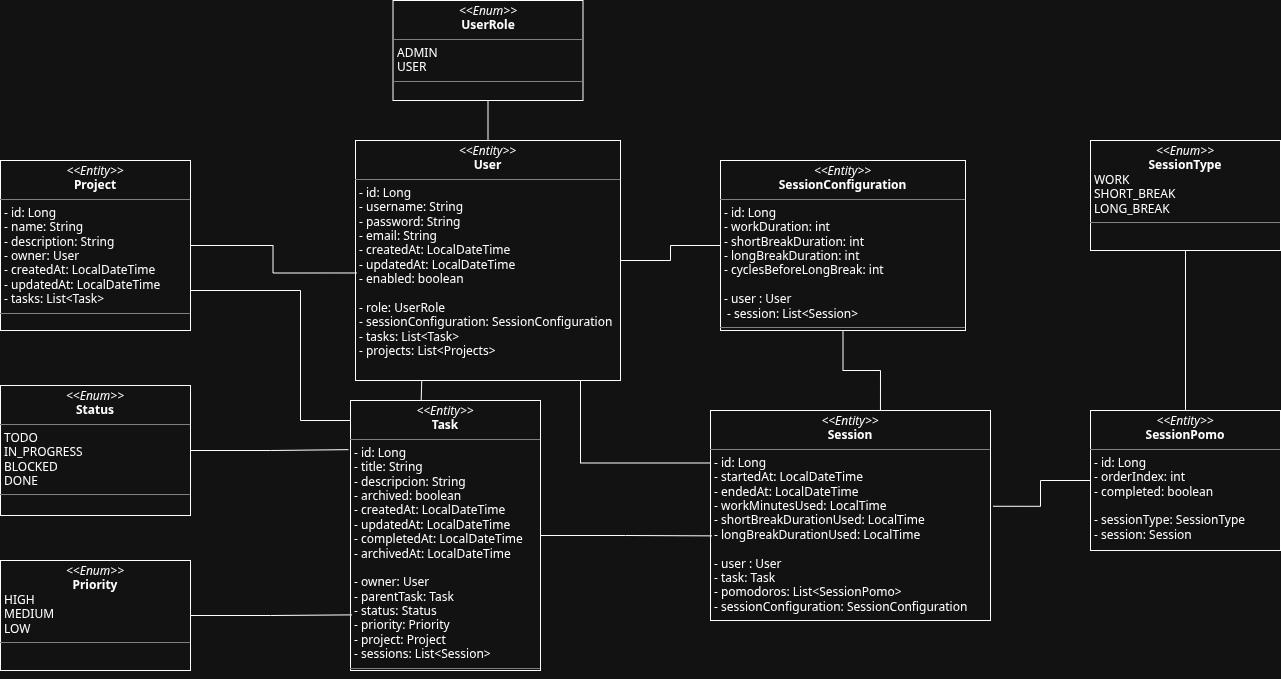

The diagram above was exported from draw.io. Its source (the exported page's mxGraphModel, read from the mxfile embedded in the PNG):
<mxGraphModel dx="2276" dy="884" grid="1" gridSize="10" guides="1" tooltips="1" connect="1" arrows="1" fold="1" page="1" pageScale="1" pageWidth="850" pageHeight="1100" math="0" shadow="0">
  <root>
    <mxCell id="0" />
    <mxCell id="1" parent="0" />
    <mxCell id="AR_WC3nuYzb4xBfXkoQK-5" edge="1" parent="1" source="EpH_Zi76QQ7ooI9_jV4M-1" style="edgeStyle=orthogonalEdgeStyle;shape=connector;rounded=0;orthogonalLoop=1;jettySize=auto;html=1;exitX=0.75;exitY=1;exitDx=0;exitDy=0;entryX=0;entryY=0.25;entryDx=0;entryDy=0;strokeColor=default;align=center;verticalAlign=middle;fontFamily=Helvetica;fontSize=11;fontColor=default;labelBackgroundColor=default;endArrow=none;endFill=0;" target="SqD7qr0Nb9dC1h8xSjWV-1">
      <mxGeometry relative="1" as="geometry">
        <Array as="points">
          <mxPoint x="230" y="430" />
          <mxPoint x="230" y="563" />
        </Array>
      </mxGeometry>
    </mxCell>
    <mxCell id="EpH_Zi76QQ7ooI9_jV4M-1" parent="1" style="verticalAlign=top;align=left;overflow=fill;html=1;whiteSpace=wrap;" value="&lt;p style=&quot;margin:0px;margin-top:4px;text-align:center;&quot;&gt;&lt;i&gt;&amp;lt;&amp;lt;Entity&amp;gt;&amp;gt;&lt;/i&gt;&lt;br&gt;&lt;b&gt;User&lt;/b&gt;&lt;/p&gt;&lt;hr size=&quot;1&quot; style=&quot;border-style:solid;&quot;&gt;&lt;p style=&quot;margin:0px;margin-left:4px;&quot;&gt;- id: Long&lt;br&gt;- username: String&lt;/p&gt;&lt;p style=&quot;margin:0px;margin-left:4px;&quot;&gt;- password: String&lt;/p&gt;&lt;p style=&quot;margin:0px;margin-left:4px;&quot;&gt;- email: String&lt;/p&gt;&lt;p style=&quot;margin: 0px 0px 0px 4px;&quot;&gt;- createdAt: LocalDateTime&lt;/p&gt;&lt;p style=&quot;margin: 0px 0px 0px 4px;&quot;&gt;- updatedAt: LocalDateTime&lt;/p&gt;&lt;p style=&quot;margin: 0px 0px 0px 4px;&quot;&gt;- enabled: boolean&lt;/p&gt;&lt;p style=&quot;margin: 0px 0px 0px 4px;&quot;&gt;&lt;br&gt;&lt;/p&gt;&lt;p style=&quot;margin:0px;margin-left:4px;&quot;&gt;- role: UserRole&lt;/p&gt;&lt;p style=&quot;margin:0px;margin-left:4px;&quot;&gt;- sessionConfiguration: SessionConfiguration&lt;/p&gt;&lt;p style=&quot;margin:0px;margin-left:4px;&quot;&gt;- tasks: List&amp;lt;Task&amp;gt;&lt;/p&gt;&lt;p style=&quot;margin:0px;margin-left:4px;&quot;&gt;- projects: List&amp;lt;Projects&amp;gt;&lt;/p&gt;&lt;p style=&quot;margin:0px;margin-left:4px;&quot;&gt;&lt;br&gt;&lt;/p&gt;" vertex="1">
      <mxGeometry height="240" width="265" x="5" y="240" as="geometry" />
    </mxCell>
    <mxCell id="EpH_Zi76QQ7ooI9_jV4M-2" parent="1" style="verticalAlign=top;align=left;overflow=fill;html=1;whiteSpace=wrap;" value="&lt;p style=&quot;margin:0px;margin-top:4px;text-align:center;&quot;&gt;&lt;i&gt;&amp;lt;&amp;lt;Entity&amp;gt;&amp;gt;&lt;/i&gt;&lt;br&gt;&lt;b&gt;Task&lt;/b&gt;&lt;/p&gt;&lt;hr size=&quot;1&quot; style=&quot;border-style:solid;&quot;&gt;&lt;p style=&quot;margin:0px;margin-left:4px;&quot;&gt;- id: Long&lt;/p&gt;&lt;p style=&quot;margin:0px;margin-left:4px;&quot;&gt;- title: String&lt;/p&gt;&lt;p style=&quot;margin:0px;margin-left:4px;&quot;&gt;- descripcion: String&lt;/p&gt;&lt;p style=&quot;margin:0px;margin-left:4px;&quot;&gt;&lt;span style=&quot;background-color: transparent; color: light-dark(rgb(0, 0, 0), rgb(255, 255, 255));&quot;&gt;- archived: boolean&lt;/span&gt;&lt;/p&gt;&lt;p style=&quot;margin:0px;margin-left:4px;&quot;&gt;- createdAt: LocalDateTime&lt;/p&gt;&lt;p style=&quot;margin:0px;margin-left:4px;&quot;&gt;- updatedAt: LocalDateTime&lt;/p&gt;&lt;p style=&quot;margin:0px;margin-left:4px;&quot;&gt;- completedAt: LocalDateTime&lt;/p&gt;&lt;p style=&quot;margin:0px;margin-left:4px;&quot;&gt;- archivedAt: LocalDateTime&lt;/p&gt;&lt;p style=&quot;margin:0px;margin-left:4px;&quot;&gt;&lt;br&gt;&lt;/p&gt;&lt;p style=&quot;margin:0px;margin-left:4px;&quot;&gt;- owner: User&lt;/p&gt;&lt;p style=&quot;margin: 0px 0px 0px 4px;&quot;&gt;- parentTask: Task&lt;/p&gt;&lt;p style=&quot;margin: 0px 0px 0px 4px;&quot;&gt;- status: Status&lt;/p&gt;&lt;p style=&quot;margin: 0px 0px 0px 4px;&quot;&gt;- priority: Priority&lt;/p&gt;&lt;p style=&quot;margin:0px;margin-left:4px;&quot;&gt;- project: Project&lt;/p&gt;&lt;p style=&quot;margin:0px;margin-left:4px;&quot;&gt;- sessions: List&amp;lt;Session&amp;gt;&lt;/p&gt;&lt;hr size=&quot;1&quot; style=&quot;border-style:solid;&quot;&gt;&lt;p style=&quot;margin:0px;margin-left:4px;&quot;&gt;&lt;br&gt;&lt;/p&gt;" vertex="1">
      <mxGeometry height="270" width="190" y="500" as="geometry" />
    </mxCell>
    <mxCell id="iOocCnwAYJqtRLjRMztk-1" edge="1" parent="1" source="EpH_Zi76QQ7ooI9_jV4M-5" style="edgeStyle=orthogonalEdgeStyle;rounded=0;orthogonalLoop=1;jettySize=auto;html=1;exitX=1;exitY=0.75;exitDx=0;exitDy=0;endArrow=none;endFill=0;" target="EpH_Zi76QQ7ooI9_jV4M-2">
      <mxGeometry relative="1" as="geometry">
        <Array as="points">
          <mxPoint x="-160" y="390" />
          <mxPoint x="-50" y="390" />
          <mxPoint x="-50" y="520" />
        </Array>
      </mxGeometry>
    </mxCell>
    <mxCell id="EpH_Zi76QQ7ooI9_jV4M-5" parent="1" style="verticalAlign=top;align=left;overflow=fill;html=1;whiteSpace=wrap;" value="&lt;p style=&quot;margin:0px;margin-top:4px;text-align:center;&quot;&gt;&lt;i&gt;&amp;lt;&amp;lt;Entity&amp;gt;&amp;gt;&lt;/i&gt;&lt;br&gt;&lt;b&gt;Project&lt;/b&gt;&lt;/p&gt;&lt;hr size=&quot;1&quot; style=&quot;border-style:solid;&quot;&gt;&lt;p style=&quot;margin:0px;margin-left:4px;&quot;&gt;- id: Long&lt;br&gt;- name: String&lt;br&gt;&lt;/p&gt;&lt;p style=&quot;margin:0px;margin-left:4px;&quot;&gt;- description: String&lt;/p&gt;&lt;p style=&quot;margin:0px;margin-left:4px;&quot;&gt;- owner: User&lt;/p&gt;&lt;p style=&quot;margin:0px;margin-left:4px;&quot;&gt;- createdAt: LocalDateTime&lt;/p&gt;&lt;p style=&quot;margin:0px;margin-left:4px;&quot;&gt;- updatedAt: LocalDateTime&lt;/p&gt;&lt;p style=&quot;margin:0px;margin-left:4px;&quot;&gt;- tasks: List&amp;lt;Task&amp;gt;&lt;/p&gt;&lt;hr size=&quot;1&quot; style=&quot;border-style:solid;&quot;&gt;&lt;p style=&quot;margin:0px;margin-left:4px;&quot;&gt;&lt;br&gt;&lt;/p&gt;" vertex="1">
      <mxGeometry height="170" width="190" x="-350" y="260" as="geometry" />
    </mxCell>
    <mxCell id="SqD7qr0Nb9dC1h8xSjWV-6" edge="1" parent="1" source="y-D1gCmarjvrae8KHjY--1" style="rounded=0;orthogonalLoop=1;jettySize=auto;html=1;exitX=0.5;exitY=1;exitDx=0;exitDy=0;entryX=0.5;entryY=0;entryDx=0;entryDy=0;endArrow=none;endFill=0;edgeStyle=orthogonalEdgeStyle;" target="EpH_Zi76QQ7ooI9_jV4M-1">
      <mxGeometry relative="1" as="geometry" />
    </mxCell>
    <mxCell id="y-D1gCmarjvrae8KHjY--1" parent="1" style="verticalAlign=top;align=left;overflow=fill;html=1;whiteSpace=wrap;" value="&lt;p style=&quot;margin:0px;margin-top:4px;text-align:center;&quot;&gt;&lt;i&gt;&amp;lt;&amp;lt;Enum&amp;gt;&amp;gt;&lt;/i&gt;&lt;br&gt;&lt;b&gt;UserRole&lt;/b&gt;&lt;/p&gt;&lt;hr size=&quot;1&quot; style=&quot;border-style:solid;&quot;&gt;&lt;p style=&quot;margin:0px;margin-left:4px;&quot;&gt;ADMIN&lt;br&gt;&lt;/p&gt;&lt;p style=&quot;margin:0px;margin-left:4px;&quot;&gt;USER&lt;/p&gt;&lt;hr size=&quot;1&quot; style=&quot;border-style:solid;&quot;&gt;&lt;p style=&quot;margin:0px;margin-left:4px;&quot;&gt;&lt;br&gt;&lt;/p&gt;" vertex="1">
      <mxGeometry height="100" width="190" x="42.5" y="100" as="geometry" />
    </mxCell>
    <mxCell id="y-D1gCmarjvrae8KHjY--2" parent="1" style="verticalAlign=top;align=left;overflow=fill;html=1;whiteSpace=wrap;" value="&lt;p style=&quot;margin:0px;margin-top:4px;text-align:center;&quot;&gt;&lt;i&gt;&amp;lt;&amp;lt;Enum&amp;gt;&amp;gt;&lt;/i&gt;&lt;br&gt;&lt;b&gt;Status&lt;/b&gt;&lt;/p&gt;&lt;hr size=&quot;1&quot; style=&quot;border-style:solid;&quot;&gt;&lt;p style=&quot;margin:0px;margin-left:4px;&quot;&gt;TODO&lt;br&gt;&lt;/p&gt;&lt;p style=&quot;margin:0px;margin-left:4px;&quot;&gt;IN_PROGRESS&lt;br&gt;BLOCKED&lt;br&gt;DONE&lt;/p&gt;&lt;hr size=&quot;1&quot; style=&quot;border-style:solid;&quot;&gt;&lt;p style=&quot;margin:0px;margin-left:4px;&quot;&gt;&lt;br&gt;&lt;/p&gt;" vertex="1">
      <mxGeometry height="130" width="190" x="-350" y="485" as="geometry" />
    </mxCell>
    <mxCell id="AR_WC3nuYzb4xBfXkoQK-2" edge="1" parent="1" source="y-D1gCmarjvrae8KHjY--3" style="edgeStyle=orthogonalEdgeStyle;shape=connector;rounded=0;orthogonalLoop=1;jettySize=auto;html=1;exitX=1;exitY=0.5;exitDx=0;exitDy=0;strokeColor=default;align=center;verticalAlign=middle;fontFamily=Helvetica;fontSize=11;fontColor=default;labelBackgroundColor=default;endArrow=none;endFill=0;entryX=0.008;entryY=0.794;entryDx=0;entryDy=0;entryPerimeter=0;" target="EpH_Zi76QQ7ooI9_jV4M-2">
      <mxGeometry relative="1" as="geometry">
        <mxPoint x="-10" y="715" as="targetPoint" />
      </mxGeometry>
    </mxCell>
    <mxCell id="y-D1gCmarjvrae8KHjY--3" parent="1" style="verticalAlign=top;align=left;overflow=fill;html=1;whiteSpace=wrap;" value="&lt;p style=&quot;margin:0px;margin-top:4px;text-align:center;&quot;&gt;&lt;i&gt;&amp;lt;&amp;lt;Enum&amp;gt;&amp;gt;&lt;/i&gt;&lt;br&gt;&lt;b&gt;Priority&lt;/b&gt;&lt;/p&gt;&lt;p style=&quot;margin:0px;margin-left:4px;&quot;&gt;HIGH&lt;/p&gt;&lt;p style=&quot;margin:0px;margin-left:4px;&quot;&gt;MEDIUM&lt;/p&gt;&lt;p style=&quot;margin:0px;margin-left:4px;&quot;&gt;LOW&lt;/p&gt;&lt;hr size=&quot;1&quot; style=&quot;border-style:solid;&quot;&gt;&lt;p style=&quot;margin:0px;margin-left:4px;&quot;&gt;&lt;br&gt;&lt;/p&gt;" vertex="1">
      <mxGeometry height="110" width="190" x="-350" y="660" as="geometry" />
    </mxCell>
    <mxCell id="y-D1gCmarjvrae8KHjY--4" edge="1" parent="1" source="EpH_Zi76QQ7ooI9_jV4M-2" style="edgeStyle=orthogonalEdgeStyle;rounded=0;orthogonalLoop=1;jettySize=auto;html=1;exitX=0.5;exitY=1;exitDx=0;exitDy=0;" target="EpH_Zi76QQ7ooI9_jV4M-2">
      <mxGeometry relative="1" as="geometry" />
    </mxCell>
    <mxCell id="SqD7qr0Nb9dC1h8xSjWV-1" parent="1" style="verticalAlign=top;align=left;overflow=fill;html=1;whiteSpace=wrap;" value="&lt;p style=&quot;margin:0px;margin-top:4px;text-align:center;&quot;&gt;&lt;i&gt;&amp;lt;&amp;lt;Entity&amp;gt;&amp;gt;&lt;/i&gt;&lt;br&gt;&lt;b&gt;Session&lt;/b&gt;&lt;/p&gt;&lt;hr size=&quot;1&quot; style=&quot;border-style:solid;&quot;&gt;&lt;p style=&quot;margin:0px;margin-left:4px;&quot;&gt;- id: Long&lt;br&gt;&lt;/p&gt;&lt;p style=&quot;margin:0px;margin-left:4px;&quot;&gt;- startedAt: LocalDateTime&lt;/p&gt;&lt;p style=&quot;margin:0px;margin-left:4px;&quot;&gt;- endedAt: LocalDateTime&lt;/p&gt;&lt;p style=&quot;margin:0px;margin-left:4px;&quot;&gt;- workMinutesUsed: LocalTime&lt;/p&gt;&lt;p style=&quot;margin:0px;margin-left:4px;&quot;&gt;- shortBreakDurationUsed: LocalTime&lt;/p&gt;&lt;p style=&quot;margin:0px;margin-left:4px;&quot;&gt;- longBreakDurationUsed: LocalTime&lt;/p&gt;&lt;p style=&quot;margin: 0px 0px 0px 4px;&quot;&gt;&lt;br&gt;&lt;/p&gt;&lt;p style=&quot;margin: 0px 0px 0px 4px;&quot;&gt;- user : User&lt;/p&gt;&lt;p style=&quot;margin: 0px 0px 0px 4px;&quot;&gt;- task: Task&lt;/p&gt;&lt;p style=&quot;margin: 0px 0px 0px 4px;&quot;&gt;- pomodoros: List&amp;lt;SessionPomo&amp;gt;&lt;/p&gt;&lt;p style=&quot;margin: 0px 0px 0px 4px;&quot;&gt;- sessionConfiguration: SessionConfiguration&lt;/p&gt;&lt;p style=&quot;margin: 0px 0px 0px 4px;&quot;&gt;&lt;br&gt;&lt;/p&gt;&lt;hr size=&quot;1&quot; style=&quot;border-style:solid;&quot;&gt;&lt;p style=&quot;margin:0px;margin-left:4px;&quot;&gt;&lt;br&gt;&lt;/p&gt;" vertex="1">
      <mxGeometry height="210" width="280" x="360" y="510" as="geometry" />
    </mxCell>
    <mxCell id="SqD7qr0Nb9dC1h8xSjWV-2" parent="1" style="verticalAlign=top;align=left;overflow=fill;html=1;whiteSpace=wrap;" value="&lt;p style=&quot;margin:0px;margin-top:4px;text-align:center;&quot;&gt;&lt;i&gt;&amp;lt;&amp;lt;Enum&amp;gt;&amp;gt;&lt;/i&gt;&lt;br&gt;&lt;b&gt;SessionType&lt;/b&gt;&lt;/p&gt;&lt;p style=&quot;margin:0px;margin-left:4px;&quot;&gt;WORK&lt;/p&gt;&lt;p style=&quot;margin:0px;margin-left:4px;&quot;&gt;SHORT_BREAK&lt;/p&gt;&lt;p style=&quot;margin:0px;margin-left:4px;&quot;&gt;LONG_BREAK&lt;/p&gt;&lt;hr size=&quot;1&quot; style=&quot;border-style:solid;&quot;&gt;&lt;p style=&quot;margin:0px;margin-left:4px;&quot;&gt;&lt;br&gt;&lt;/p&gt;" vertex="1">
      <mxGeometry height="110" width="190" x="740" y="240" as="geometry" />
    </mxCell>
    <mxCell id="AR_WC3nuYzb4xBfXkoQK-7" edge="1" parent="1" source="SqD7qr0Nb9dC1h8xSjWV-3" style="edgeStyle=orthogonalEdgeStyle;shape=connector;rounded=0;orthogonalLoop=1;jettySize=auto;html=1;exitX=0.5;exitY=1;exitDx=0;exitDy=0;strokeColor=default;align=center;verticalAlign=middle;fontFamily=Helvetica;fontSize=11;fontColor=default;labelBackgroundColor=default;endArrow=none;endFill=0;entryX=0.607;entryY=0;entryDx=0;entryDy=0;entryPerimeter=0;" target="SqD7qr0Nb9dC1h8xSjWV-1">
      <mxGeometry relative="1" as="geometry">
        <mxPoint x="488" y="510" as="targetPoint" />
      </mxGeometry>
    </mxCell>
    <mxCell id="SqD7qr0Nb9dC1h8xSjWV-3" parent="1" style="verticalAlign=top;align=left;overflow=fill;html=1;whiteSpace=wrap;" value="&lt;p style=&quot;margin:0px;margin-top:4px;text-align:center;&quot;&gt;&lt;i&gt;&amp;lt;&amp;lt;Entity&amp;gt;&amp;gt;&lt;/i&gt;&lt;br&gt;&lt;b&gt;SessionConfiguration&lt;/b&gt;&lt;/p&gt;&lt;hr size=&quot;1&quot; style=&quot;border-style:solid;&quot;&gt;&lt;p style=&quot;margin:0px;margin-left:4px;&quot;&gt;- id: Long&lt;br&gt;&lt;/p&gt;&lt;p style=&quot;margin:0px;margin-left:4px;&quot;&gt;- workDuration: int&lt;/p&gt;&lt;p style=&quot;margin:0px;margin-left:4px;&quot;&gt;- shortBreakDuration: int&lt;/p&gt;&lt;p style=&quot;margin:0px;margin-left:4px;&quot;&gt;- longBreakDuration: int&lt;/p&gt;&lt;p style=&quot;margin:0px;margin-left:4px;&quot;&gt;- cyclesBeforeLongBreak: int&lt;/p&gt;&lt;p style=&quot;margin:0px;margin-left:4px;&quot;&gt;&lt;br&gt;&lt;/p&gt;&lt;p style=&quot;margin:0px;margin-left:4px;&quot;&gt;- user : User&lt;/p&gt;&lt;p style=&quot;margin:0px;margin-left:4px;&quot;&gt;&amp;nbsp;- session: List&amp;lt;Session&amp;gt;&lt;/p&gt;&lt;hr size=&quot;1&quot; style=&quot;border-style:solid;&quot;&gt;&lt;p style=&quot;margin:0px;margin-left:4px;&quot;&gt;&lt;br&gt;&lt;/p&gt;" vertex="1">
      <mxGeometry height="170" width="245" x="370" y="260" as="geometry" />
    </mxCell>
    <mxCell id="SqD7qr0Nb9dC1h8xSjWV-12" edge="1" parent="1" source="SqD7qr0Nb9dC1h8xSjWV-4" style="edgeStyle=orthogonalEdgeStyle;shape=connector;rounded=0;orthogonalLoop=1;jettySize=auto;html=1;strokeColor=default;align=center;verticalAlign=middle;fontFamily=Helvetica;fontSize=11;fontColor=default;labelBackgroundColor=default;endArrow=none;endFill=0;" target="SqD7qr0Nb9dC1h8xSjWV-2" value="">
      <mxGeometry relative="1" as="geometry" />
    </mxCell>
    <mxCell id="SqD7qr0Nb9dC1h8xSjWV-17" edge="1" parent="1" source="SqD7qr0Nb9dC1h8xSjWV-4" style="edgeStyle=orthogonalEdgeStyle;shape=connector;rounded=0;orthogonalLoop=1;jettySize=auto;html=1;strokeColor=default;align=center;verticalAlign=middle;fontFamily=Helvetica;fontSize=11;fontColor=default;labelBackgroundColor=default;endArrow=none;endFill=0;entryX=1.009;entryY=0.456;entryDx=0;entryDy=0;entryPerimeter=0;" target="SqD7qr0Nb9dC1h8xSjWV-1" value="">
      <mxGeometry relative="1" as="geometry" />
    </mxCell>
    <mxCell id="SqD7qr0Nb9dC1h8xSjWV-4" parent="1" style="verticalAlign=top;align=left;overflow=fill;html=1;whiteSpace=wrap;" value="&lt;p style=&quot;margin:0px;margin-top:4px;text-align:center;&quot;&gt;&lt;i&gt;&amp;lt;&amp;lt;Entity&amp;gt;&amp;gt;&lt;/i&gt;&lt;br&gt;&lt;b&gt;SessionPomo&lt;/b&gt;&lt;/p&gt;&lt;hr size=&quot;1&quot; style=&quot;border-style:solid;&quot;&gt;&lt;p style=&quot;margin:0px;margin-left:4px;&quot;&gt;- id: Long&lt;/p&gt;&lt;p style=&quot;margin:0px;margin-left:4px;&quot;&gt;- orderIndex: int&lt;br&gt;- completed: boolean&lt;/p&gt;&lt;p style=&quot;margin:0px;margin-left:4px;&quot;&gt;&lt;br&gt;&lt;/p&gt;&lt;p style=&quot;margin:0px;margin-left:4px;&quot;&gt;- sessionType: SessionType&lt;/p&gt;&lt;p style=&quot;margin: 0px 0px 0px 4px;&quot;&gt;- session: Session&lt;/p&gt;&lt;p style=&quot;margin: 0px 0px 0px 4px;&quot;&gt;&lt;/p&gt;&lt;p style=&quot;margin:0px;margin-left:4px;&quot;&gt;&lt;br&gt;&lt;/p&gt;" vertex="1">
      <mxGeometry height="140" width="190" x="740" y="510" as="geometry" />
    </mxCell>
    <mxCell id="AR_WC3nuYzb4xBfXkoQK-1" edge="1" parent="1" source="y-D1gCmarjvrae8KHjY--2" style="edgeStyle=orthogonalEdgeStyle;rounded=0;orthogonalLoop=1;jettySize=auto;html=1;exitX=1;exitY=0.5;exitDx=0;exitDy=0;entryX=-0.011;entryY=0.182;entryDx=0;entryDy=0;entryPerimeter=0;endArrow=none;endFill=0;" target="EpH_Zi76QQ7ooI9_jV4M-2">
      <mxGeometry relative="1" as="geometry" />
    </mxCell>
    <mxCell id="AR_WC3nuYzb4xBfXkoQK-3" edge="1" parent="1" source="EpH_Zi76QQ7ooI9_jV4M-5" style="edgeStyle=orthogonalEdgeStyle;shape=connector;rounded=0;orthogonalLoop=1;jettySize=auto;html=1;exitX=1;exitY=0.5;exitDx=0;exitDy=0;entryX=0.005;entryY=0.552;entryDx=0;entryDy=0;entryPerimeter=0;strokeColor=default;align=center;verticalAlign=middle;fontFamily=Helvetica;fontSize=11;fontColor=default;labelBackgroundColor=default;endArrow=none;endFill=0;" target="EpH_Zi76QQ7ooI9_jV4M-1">
      <mxGeometry relative="1" as="geometry" />
    </mxCell>
    <mxCell id="AR_WC3nuYzb4xBfXkoQK-4" edge="1" parent="1" source="EpH_Zi76QQ7ooI9_jV4M-1" style="edgeStyle=orthogonalEdgeStyle;shape=connector;rounded=0;orthogonalLoop=1;jettySize=auto;html=1;exitX=0.25;exitY=1;exitDx=0;exitDy=0;entryX=0.372;entryY=0;entryDx=0;entryDy=0;entryPerimeter=0;strokeColor=default;align=center;verticalAlign=middle;fontFamily=Helvetica;fontSize=11;fontColor=default;labelBackgroundColor=default;endArrow=none;endFill=0;" target="EpH_Zi76QQ7ooI9_jV4M-2">
      <mxGeometry relative="1" as="geometry" />
    </mxCell>
    <mxCell id="AR_WC3nuYzb4xBfXkoQK-6" edge="1" parent="1" source="EpH_Zi76QQ7ooI9_jV4M-1" style="edgeStyle=orthogonalEdgeStyle;shape=connector;rounded=0;orthogonalLoop=1;jettySize=auto;html=1;exitX=1;exitY=0.5;exitDx=0;exitDy=0;entryX=0;entryY=0.5;entryDx=0;entryDy=0;strokeColor=default;align=center;verticalAlign=middle;fontFamily=Helvetica;fontSize=11;fontColor=default;labelBackgroundColor=default;endArrow=none;endFill=0;" target="SqD7qr0Nb9dC1h8xSjWV-3">
      <mxGeometry relative="1" as="geometry" />
    </mxCell>
    <mxCell id="AR_WC3nuYzb4xBfXkoQK-8" edge="1" parent="1" source="EpH_Zi76QQ7ooI9_jV4M-2" style="edgeStyle=orthogonalEdgeStyle;shape=connector;rounded=0;orthogonalLoop=1;jettySize=auto;html=1;exitX=1;exitY=0.5;exitDx=0;exitDy=0;entryX=0.005;entryY=0.597;entryDx=0;entryDy=0;entryPerimeter=0;strokeColor=default;align=center;verticalAlign=middle;fontFamily=Helvetica;fontSize=11;fontColor=default;labelBackgroundColor=default;endArrow=none;endFill=0;" target="SqD7qr0Nb9dC1h8xSjWV-1">
      <mxGeometry relative="1" as="geometry" />
    </mxCell>
  </root>
</mxGraphModel>